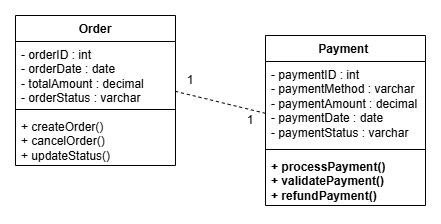

The diagram above was exported from draw.io. Its source (the exported page's mxGraphModel, read from the mxfile embedded in the PNG):
<mxGraphModel dx="1542" dy="805" grid="1" gridSize="10" guides="1" tooltips="1" connect="1" arrows="1" fold="1" page="1" pageScale="1" pageWidth="4681" pageHeight="3300" math="0" shadow="0">
  <root>
    <mxCell id="0" />
    <mxCell id="1" parent="0" />
    <mxCell id="bVyifTKeGvN2kTQmLxzF-1" parent="1" style="swimlane;fontStyle=1;align=center;verticalAlign=top;childLayout=stackLayout;horizontal=1;startSize=26;horizontalStack=0;resizeParent=1;resizeParentMax=0;resizeLast=0;collapsible=1;marginBottom=0;whiteSpace=wrap;html=1;" value="Order" vertex="1">
      <mxGeometry height="150" width="160" x="700" y="370" as="geometry" />
    </mxCell>
    <mxCell id="bVyifTKeGvN2kTQmLxzF-2" parent="bVyifTKeGvN2kTQmLxzF-1" style="text;strokeColor=none;fillColor=none;align=left;verticalAlign=top;spacingLeft=4;spacingRight=4;overflow=hidden;rotatable=0;points=[[0,0.5],[1,0.5]];portConstraint=eastwest;whiteSpace=wrap;html=1;" value="&lt;div&gt;- orderID : int&lt;/div&gt;&lt;div&gt;- orderDate : date&lt;/div&gt;&lt;div&gt;- totalAmount : decimal&lt;/div&gt;&lt;div&gt;- orderStatus : varchar&lt;/div&gt;" vertex="1">
      <mxGeometry height="64" width="160" y="26" as="geometry" />
    </mxCell>
    <mxCell id="bVyifTKeGvN2kTQmLxzF-3" parent="bVyifTKeGvN2kTQmLxzF-1" style="line;strokeWidth=1;fillColor=none;align=left;verticalAlign=middle;spacingTop=-1;spacingLeft=3;spacingRight=3;rotatable=0;labelPosition=right;points=[];portConstraint=eastwest;strokeColor=inherit;" value="" vertex="1">
      <mxGeometry height="8" width="160" y="90" as="geometry" />
    </mxCell>
    <mxCell id="bVyifTKeGvN2kTQmLxzF-4" parent="bVyifTKeGvN2kTQmLxzF-1" style="text;strokeColor=none;fillColor=none;align=left;verticalAlign=top;spacingLeft=4;spacingRight=4;overflow=hidden;rotatable=0;points=[[0,0.5],[1,0.5]];portConstraint=eastwest;whiteSpace=wrap;html=1;" value="&lt;div&gt;+ createOrder()&lt;/div&gt;&lt;div&gt;+ cancelOrder()&lt;/div&gt;&lt;div&gt;+ updateStatus()&lt;/div&gt;" vertex="1">
      <mxGeometry height="52" width="160" y="98" as="geometry" />
    </mxCell>
    <mxCell id="bVyifTKeGvN2kTQmLxzF-5" parent="1" style="swimlane;fontStyle=1;align=center;verticalAlign=top;childLayout=stackLayout;horizontal=1;startSize=26;horizontalStack=0;resizeParent=1;resizeParentMax=0;resizeLast=0;collapsible=1;marginBottom=0;whiteSpace=wrap;html=1;" value="Payment&amp;nbsp;" vertex="1">
      <mxGeometry height="170" width="160" x="950" y="390" as="geometry" />
    </mxCell>
    <mxCell id="bVyifTKeGvN2kTQmLxzF-6" parent="bVyifTKeGvN2kTQmLxzF-5" style="text;strokeColor=none;fillColor=none;align=left;verticalAlign=top;spacingLeft=4;spacingRight=4;overflow=hidden;rotatable=0;points=[[0,0.5],[1,0.5]];portConstraint=eastwest;whiteSpace=wrap;html=1;" value="&lt;div&gt;- paymentID : int&lt;/div&gt;&lt;div&gt;- paymentMethod : varchar&lt;/div&gt;&lt;div&gt;- paymentAmount : decimal&lt;/div&gt;&lt;div&gt;- paymentDate : date&lt;/div&gt;&lt;div&gt;- paymentStatus : varchar&lt;/div&gt;" vertex="1">
      <mxGeometry height="84" width="160" y="26" as="geometry" />
    </mxCell>
    <mxCell id="bVyifTKeGvN2kTQmLxzF-7" parent="bVyifTKeGvN2kTQmLxzF-5" style="line;strokeWidth=1;fillColor=none;align=left;verticalAlign=middle;spacingTop=-1;spacingLeft=3;spacingRight=3;rotatable=0;labelPosition=right;points=[];portConstraint=eastwest;strokeColor=inherit;" value="" vertex="1">
      <mxGeometry height="8" width="160" y="110" as="geometry" />
    </mxCell>
    <mxCell id="bVyifTKeGvN2kTQmLxzF-8" parent="bVyifTKeGvN2kTQmLxzF-5" style="text;strokeColor=none;fillColor=none;align=left;verticalAlign=top;spacingLeft=4;spacingRight=4;overflow=hidden;rotatable=0;points=[[0,0.5],[1,0.5]];portConstraint=eastwest;whiteSpace=wrap;html=1;" value="&lt;div&gt;&lt;b&gt;+ processPayment()&lt;/b&gt;&lt;/div&gt;&lt;div&gt;&lt;b&gt;+ validatePayment()&lt;/b&gt;&lt;/div&gt;&lt;div&gt;&lt;b&gt;+ refundPayment()&lt;/b&gt;&lt;/div&gt;" vertex="1">
      <mxGeometry height="52" width="160" y="118" as="geometry" />
    </mxCell>
    <mxCell id="bVyifTKeGvN2kTQmLxzF-9" edge="1" parent="1" source="bVyifTKeGvN2kTQmLxzF-2" style="endArrow=none;dashed=1;html=1;rounded=0;entryX=0.013;entryY=0.623;entryDx=0;entryDy=0;entryPerimeter=0;exitX=0.998;exitY=0.778;exitDx=0;exitDy=0;exitPerimeter=0;" target="bVyifTKeGvN2kTQmLxzF-6" value="">
      <mxGeometry height="50" relative="1" width="50" as="geometry">
        <mxPoint x="860" y="440" as="sourcePoint" />
        <mxPoint x="810" y="390" as="targetPoint" />
      </mxGeometry>
    </mxCell>
    <mxCell id="bVyifTKeGvN2kTQmLxzF-11" parent="1" style="text;html=1;whiteSpace=wrap;strokeColor=none;fillColor=none;align=center;verticalAlign=middle;rounded=0;" value="1" vertex="1">
      <mxGeometry height="30" width="30" x="860" y="420" as="geometry" />
    </mxCell>
    <mxCell id="bVyifTKeGvN2kTQmLxzF-13" parent="1" style="text;html=1;whiteSpace=wrap;strokeColor=none;fillColor=none;align=center;verticalAlign=middle;rounded=0;" value="1" vertex="1">
      <mxGeometry height="30" width="30" x="920" y="460" as="geometry" />
    </mxCell>
  </root>
</mxGraphModel>